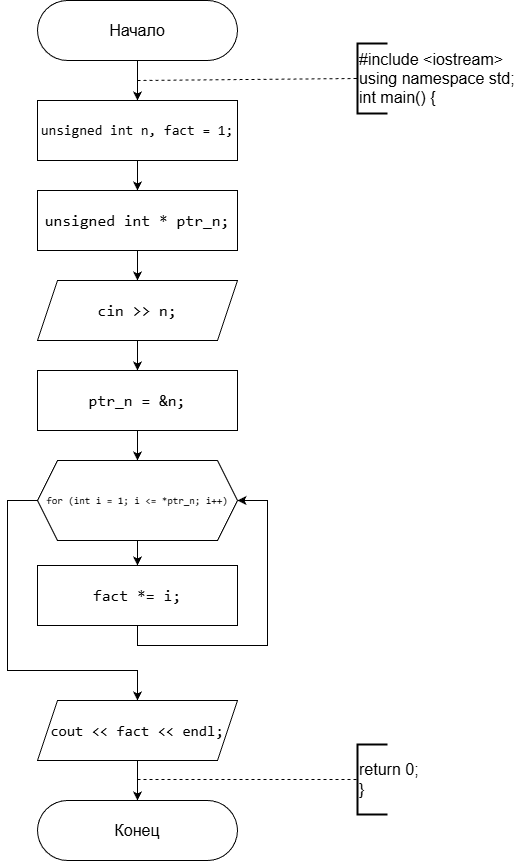

The diagram above was exported from draw.io. Its source (the exported page's mxGraphModel, read from the mxfile embedded in the PNG):
<mxGraphModel dx="1005" dy="1072" grid="1" gridSize="10" guides="1" tooltips="1" connect="1" arrows="1" fold="1" page="1" pageScale="1" pageWidth="827" pageHeight="1169" background="#ffffff" math="0" shadow="0">
  <root>
    <mxCell id="0" />
    <mxCell id="1" parent="0" />
    <mxCell id="H6IuDg1UqxEfK6c6-ZNj-3" edge="1" parent="1" source="H6IuDg1UqxEfK6c6-ZNj-1" style="edgeStyle=orthogonalEdgeStyle;rounded=0;orthogonalLoop=1;jettySize=auto;html=1;" target="H6IuDg1UqxEfK6c6-ZNj-2" value="">
      <mxGeometry relative="1" as="geometry" />
    </mxCell>
    <mxCell id="H6IuDg1UqxEfK6c6-ZNj-1" parent="1" style="rounded=1;whiteSpace=wrap;html=1;arcSize=50;fontSize=16;" value="Начало" vertex="1">
      <mxGeometry height="60" width="200" x="280" y="20" as="geometry" />
    </mxCell>
    <mxCell id="H6IuDg1UqxEfK6c6-ZNj-7" edge="1" parent="1" source="H6IuDg1UqxEfK6c6-ZNj-2" style="edgeStyle=orthogonalEdgeStyle;rounded=0;orthogonalLoop=1;jettySize=auto;html=1;" target="H6IuDg1UqxEfK6c6-ZNj-6" value="">
      <mxGeometry relative="1" as="geometry" />
    </mxCell>
    <mxCell id="H6IuDg1UqxEfK6c6-ZNj-2" parent="1" style="rounded=0;whiteSpace=wrap;html=1;fontSize=14;labelBackgroundColor=none;fontColor=default;" value="&lt;div style=&quot;font-family: Consolas, &amp;quot;Courier New&amp;quot;, monospace; line-height: 22px; white-space: pre;&quot;&gt;&lt;span style=&quot;&quot;&gt;unsigned&lt;/span&gt; &lt;span style=&quot;&quot;&gt;int&lt;/span&gt; &lt;span style=&quot;&quot;&gt;n&lt;/span&gt;, &lt;span style=&quot;&quot;&gt;fact&lt;/span&gt; &lt;span style=&quot;&quot;&gt;=&lt;/span&gt; &lt;span style=&quot;&quot;&gt;1&lt;/span&gt;;&lt;/div&gt;" vertex="1">
      <mxGeometry height="60" width="200" x="280" y="120" as="geometry" />
    </mxCell>
    <mxCell id="H6IuDg1UqxEfK6c6-ZNj-4" edge="1" parent="1" style="endArrow=none;dashed=1;html=1;rounded=0;entryX=0;entryY=0.5;entryDx=0;entryDy=0;entryPerimeter=0;" target="H6IuDg1UqxEfK6c6-ZNj-5" value="">
      <mxGeometry height="50" relative="1" width="50" as="geometry">
        <mxPoint x="380" y="100" as="sourcePoint" />
        <mxPoint x="600" y="100" as="targetPoint" />
      </mxGeometry>
    </mxCell>
    <mxCell id="H6IuDg1UqxEfK6c6-ZNj-5" parent="1" style="strokeWidth=2;html=1;shape=mxgraph.flowchart.annotation_1;align=left;pointerEvents=1;fontSize=16;" value="#include &amp;lt;iostream&amp;gt;&lt;div&gt;using namespace std;&lt;/div&gt;&lt;div&gt;int main() {&lt;/div&gt;" vertex="1">
      <mxGeometry height="70" width="30" x="600" y="63" as="geometry" />
    </mxCell>
    <mxCell id="H6IuDg1UqxEfK6c6-ZNj-9" edge="1" parent="1" source="H6IuDg1UqxEfK6c6-ZNj-6" style="edgeStyle=orthogonalEdgeStyle;rounded=0;orthogonalLoop=1;jettySize=auto;html=1;" target="H6IuDg1UqxEfK6c6-ZNj-8" value="">
      <mxGeometry relative="1" as="geometry" />
    </mxCell>
    <mxCell id="H6IuDg1UqxEfK6c6-ZNj-6" parent="1" style="rounded=0;whiteSpace=wrap;html=1;fontSize=14;labelBackgroundColor=none;fontColor=default;" value="&lt;div style=&quot;font-family: Consolas, &amp;quot;Courier New&amp;quot;, monospace; line-height: 22px; white-space: pre;&quot;&gt;&lt;div style=&quot;font-size: 16px; line-height: 22px;&quot;&gt;&lt;span style=&quot;&quot;&gt;unsigned&lt;/span&gt; &lt;span style=&quot;&quot;&gt;int&lt;/span&gt; &lt;span style=&quot;&quot;&gt;*&lt;/span&gt; &lt;span style=&quot;&quot;&gt;ptr_n&lt;/span&gt;;&lt;/div&gt;&lt;/div&gt;" vertex="1">
      <mxGeometry height="60" width="200" x="280" y="210" as="geometry" />
    </mxCell>
    <mxCell id="H6IuDg1UqxEfK6c6-ZNj-11" edge="1" parent="1" source="H6IuDg1UqxEfK6c6-ZNj-8" style="edgeStyle=orthogonalEdgeStyle;rounded=0;orthogonalLoop=1;jettySize=auto;html=1;" target="H6IuDg1UqxEfK6c6-ZNj-10" value="">
      <mxGeometry relative="1" as="geometry" />
    </mxCell>
    <mxCell id="H6IuDg1UqxEfK6c6-ZNj-8" parent="1" style="shape=parallelogram;perimeter=parallelogramPerimeter;whiteSpace=wrap;html=1;fixedSize=1;labelBackgroundColor=none;fontColor=default;" value="&lt;div style=&quot;font-family: Consolas, &amp;quot;Courier New&amp;quot;, monospace; font-size: 16px; line-height: 22px; white-space: pre;&quot;&gt;&lt;span style=&quot;&quot;&gt;cin&lt;/span&gt; &lt;span style=&quot;&quot;&gt;&amp;gt;&amp;gt;&lt;/span&gt; &lt;span style=&quot;&quot;&gt;n&lt;/span&gt;;&lt;/div&gt;" vertex="1">
      <mxGeometry height="60" width="200" x="280" y="300" as="geometry" />
    </mxCell>
    <mxCell id="H6IuDg1UqxEfK6c6-ZNj-13" edge="1" parent="1" source="H6IuDg1UqxEfK6c6-ZNj-10" style="edgeStyle=orthogonalEdgeStyle;rounded=0;orthogonalLoop=1;jettySize=auto;html=1;" target="H6IuDg1UqxEfK6c6-ZNj-12" value="">
      <mxGeometry relative="1" as="geometry" />
    </mxCell>
    <mxCell id="H6IuDg1UqxEfK6c6-ZNj-10" parent="1" style="rounded=0;whiteSpace=wrap;html=1;fontSize=14;labelBackgroundColor=none;fontColor=default;" value="&lt;div style=&quot;font-family: Consolas, &amp;quot;Courier New&amp;quot;, monospace; line-height: 22px; white-space: pre;&quot;&gt;&lt;div style=&quot;font-size: 16px; line-height: 22px;&quot;&gt;&lt;div style=&quot;line-height: 22px;&quot;&gt;&lt;span style=&quot;&quot;&gt;ptr_n&lt;/span&gt; &lt;span style=&quot;&quot;&gt;=&lt;/span&gt; &lt;span style=&quot;&quot;&gt;&amp;amp;&lt;/span&gt;&lt;span style=&quot;&quot;&gt;n&lt;/span&gt;;&lt;/div&gt;&lt;/div&gt;&lt;/div&gt;" vertex="1">
      <mxGeometry height="60" width="200" x="280" y="390" as="geometry" />
    </mxCell>
    <mxCell id="H6IuDg1UqxEfK6c6-ZNj-15" edge="1" parent="1" source="H6IuDg1UqxEfK6c6-ZNj-12" style="edgeStyle=orthogonalEdgeStyle;rounded=0;orthogonalLoop=1;jettySize=auto;html=1;" target="H6IuDg1UqxEfK6c6-ZNj-14" value="">
      <mxGeometry relative="1" as="geometry" />
    </mxCell>
    <mxCell id="H6IuDg1UqxEfK6c6-ZNj-18" edge="1" parent="1" source="H6IuDg1UqxEfK6c6-ZNj-12" style="edgeStyle=orthogonalEdgeStyle;rounded=0;orthogonalLoop=1;jettySize=auto;html=1;exitX=0;exitY=0.5;exitDx=0;exitDy=0;entryX=0.5;entryY=0;entryDx=0;entryDy=0;" target="H6IuDg1UqxEfK6c6-ZNj-17">
      <mxGeometry relative="1" as="geometry">
        <Array as="points">
          <mxPoint x="250" y="520" />
          <mxPoint x="250" y="690" />
          <mxPoint x="380" y="690" />
        </Array>
      </mxGeometry>
    </mxCell>
    <mxCell id="H6IuDg1UqxEfK6c6-ZNj-12" parent="1" style="shape=hexagon;perimeter=hexagonPerimeter2;whiteSpace=wrap;html=1;fixedSize=1;fontSize=10;labelBackgroundColor=none;fontColor=default;" value="&lt;div style=&quot;font-family: Consolas, &amp;quot;Courier New&amp;quot;, monospace; line-height: 22px; white-space: pre;&quot;&gt;&lt;span style=&quot;&quot;&gt;for&lt;/span&gt; (&lt;span style=&quot;&quot;&gt;int&lt;/span&gt; &lt;span style=&quot;&quot;&gt;i&lt;/span&gt; &lt;span style=&quot;&quot;&gt;=&lt;/span&gt; &lt;span style=&quot;&quot;&gt;1&lt;/span&gt;; &lt;span style=&quot;&quot;&gt;i&lt;/span&gt; &lt;span style=&quot;&quot;&gt;&amp;lt;=&lt;/span&gt; &lt;span style=&quot;&quot;&gt;*&lt;/span&gt;&lt;span style=&quot;&quot;&gt;ptr_n&lt;/span&gt;; &lt;span style=&quot;&quot;&gt;i&lt;/span&gt;&lt;span style=&quot;&quot;&gt;++&lt;/span&gt;)&lt;/div&gt;" vertex="1">
      <mxGeometry height="80" width="200" x="280" y="480" as="geometry" />
    </mxCell>
    <mxCell id="H6IuDg1UqxEfK6c6-ZNj-16" edge="1" parent="1" source="H6IuDg1UqxEfK6c6-ZNj-14" style="edgeStyle=orthogonalEdgeStyle;rounded=0;orthogonalLoop=1;jettySize=auto;html=1;exitX=0.5;exitY=1;exitDx=0;exitDy=0;entryX=1;entryY=0.5;entryDx=0;entryDy=0;" target="H6IuDg1UqxEfK6c6-ZNj-12">
      <mxGeometry relative="1" as="geometry">
        <Array as="points">
          <mxPoint x="380" y="665" />
          <mxPoint x="510" y="665" />
          <mxPoint x="510" y="520" />
        </Array>
      </mxGeometry>
    </mxCell>
    <mxCell id="H6IuDg1UqxEfK6c6-ZNj-14" parent="1" style="rounded=0;whiteSpace=wrap;html=1;fontSize=14;labelBackgroundColor=none;fontColor=default;" value="&lt;div style=&quot;font-family: Consolas, &amp;quot;Courier New&amp;quot;, monospace; line-height: 22px; white-space: pre;&quot;&gt;&lt;div style=&quot;font-size: 16px; line-height: 22px;&quot;&gt;&lt;div style=&quot;line-height: 22px;&quot;&gt;&lt;div style=&quot;line-height: 22px;&quot;&gt;&lt;span style=&quot;&quot;&gt;fact&lt;/span&gt; &lt;span style=&quot;&quot;&gt;*=&lt;/span&gt; &lt;span style=&quot;&quot;&gt;i&lt;/span&gt;;&lt;/div&gt;&lt;/div&gt;&lt;/div&gt;&lt;/div&gt;" vertex="1">
      <mxGeometry height="60" width="200" x="280" y="585" as="geometry" />
    </mxCell>
    <mxCell id="H6IuDg1UqxEfK6c6-ZNj-22" edge="1" parent="1" source="H6IuDg1UqxEfK6c6-ZNj-17" style="edgeStyle=orthogonalEdgeStyle;rounded=0;orthogonalLoop=1;jettySize=auto;html=1;" target="H6IuDg1UqxEfK6c6-ZNj-19" value="">
      <mxGeometry relative="1" as="geometry" />
    </mxCell>
    <mxCell id="H6IuDg1UqxEfK6c6-ZNj-17" parent="1" style="shape=parallelogram;perimeter=parallelogramPerimeter;whiteSpace=wrap;html=1;fixedSize=1;labelBackgroundColor=none;fontColor=default;fontSize=15;" value="&lt;div style=&quot;font-family: Consolas, &amp;quot;Courier New&amp;quot;, monospace; line-height: 22px; white-space: pre;&quot;&gt;&lt;div style=&quot;line-height: 22px;&quot;&gt;&lt;span style=&quot;&quot;&gt;cout&lt;/span&gt; &lt;span style=&quot;&quot;&gt;&amp;lt;&amp;lt;&lt;/span&gt; &lt;span style=&quot;&quot;&gt;fact&lt;/span&gt; &lt;span style=&quot;&quot;&gt;&amp;lt;&amp;lt;&lt;/span&gt; &lt;span style=&quot;&quot;&gt;endl&lt;/span&gt;;&lt;/div&gt;&lt;/div&gt;" vertex="1">
      <mxGeometry height="60" width="200" x="280" y="720" as="geometry" />
    </mxCell>
    <mxCell id="H6IuDg1UqxEfK6c6-ZNj-19" parent="1" style="rounded=1;whiteSpace=wrap;html=1;arcSize=50;fontSize=16;" value="Конец" vertex="1">
      <mxGeometry height="60" width="200" x="280" y="820" as="geometry" />
    </mxCell>
    <mxCell id="H6IuDg1UqxEfK6c6-ZNj-20" edge="1" parent="1" style="endArrow=none;dashed=1;html=1;rounded=0;entryX=0;entryY=0.5;entryDx=0;entryDy=0;entryPerimeter=0;" target="H6IuDg1UqxEfK6c6-ZNj-21" value="">
      <mxGeometry height="50" relative="1" width="50" as="geometry">
        <mxPoint x="380" y="799" as="sourcePoint" />
        <mxPoint x="600" y="799" as="targetPoint" />
      </mxGeometry>
    </mxCell>
    <mxCell id="H6IuDg1UqxEfK6c6-ZNj-21" parent="1" style="strokeWidth=2;html=1;shape=mxgraph.flowchart.annotation_1;align=left;pointerEvents=1;fontSize=16;" value="return 0;&lt;div&gt;}&lt;/div&gt;" vertex="1">
      <mxGeometry height="70" width="30" x="600" y="764" as="geometry" />
    </mxCell>
  </root>
</mxGraphModel>